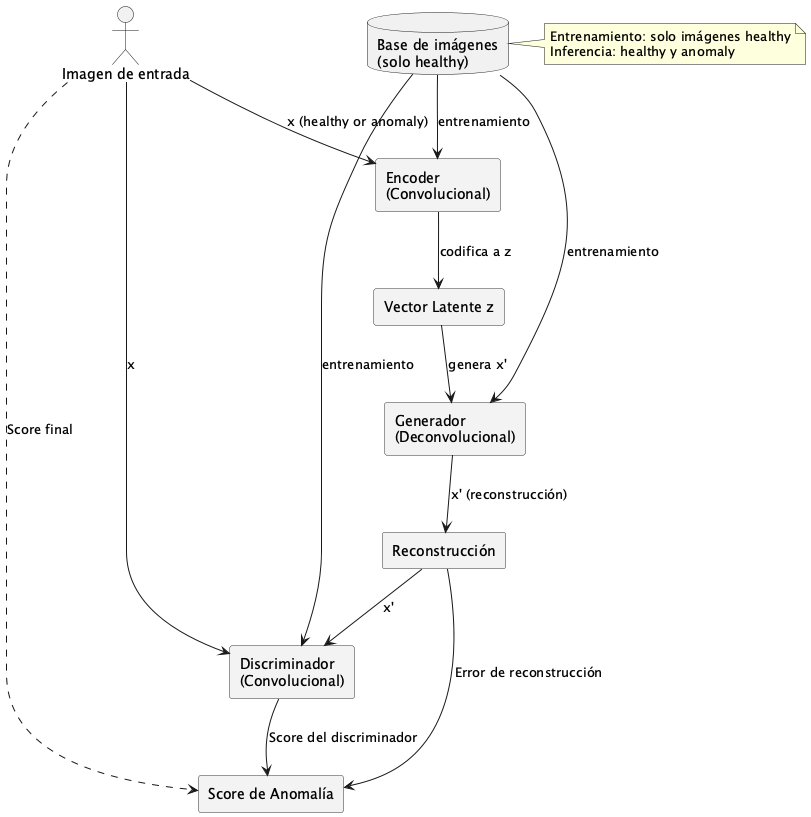

The diagram above was rendered by PlantUML. Its source (embedded in the PNG):
@startuml anogan_architecture
skinparam rectangle {
  BackgroundColor #f3f3f3
  BorderColor #333333
  BorderRadius 20
}
actor "Imagen de entrada" as Input
rectangle "Encoder\n(Convolucional)" as Encoder
rectangle "Vector Latente z" as Latent
rectangle "Generador\n(Deconvolucional)" as Generator
rectangle "Reconstrucción" as Recon
rectangle "Discriminador\n(Convolucional)" as Discriminator
database "Base de imágenes\n(solo healthy)" as Dataset

Input --> Encoder : x (healthy or anomaly)
Encoder --> Latent : codifica a z
Latent --> Generator : genera x'
Generator --> Recon : x' (reconstrucción)
Recon --> Discriminator : x'
Input --> Discriminator : x

Dataset --> Encoder : entrenamiento
Dataset --> Generator : entrenamiento
Dataset --> Discriminator : entrenamiento

note right: Entrenamiento: solo imágenes healthy\nInferencia: healthy y anomaly

rectangle "Score de Anomalía" as Score 

Recon --> Score : Error de reconstrucción
Discriminator --> Score : Score del discriminador
Input ..> Score : Score final


@enduml